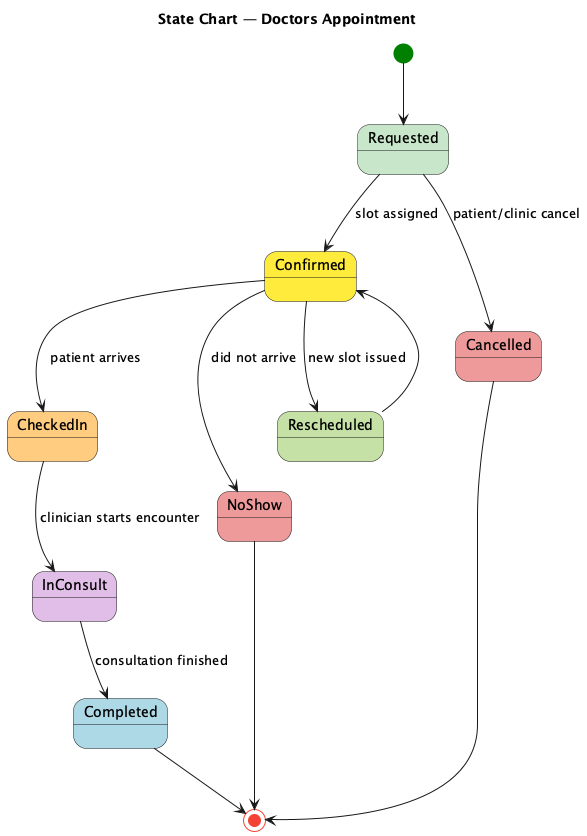

The diagram above was rendered by PlantUML. Its source (embedded in the PNG):
@startuml
title State Chart — Doctors Appointment
[*] #Green --> Requested #C8E6C9
Requested --> Confirmed : slot assigned
Requested --> Cancelled #EF9A9A : patient/clinic cancel
Confirmed #FFEB3B --> CheckedIn #FFCC80 : patient arrives
CheckedIn --> InConsult #E1BEE7 : clinician starts encounter
InConsult --> Completed : consultation finished
Confirmed --> NoShow #EF9A9A : did not arrive
Confirmed --> Rescheduled #C5E1A5 : new slot issued
Cancelled --> [*]
Completed #LightBlue --> [*] #F44336 
NoShow --> [*]
Rescheduled --> Confirmed
@enduml